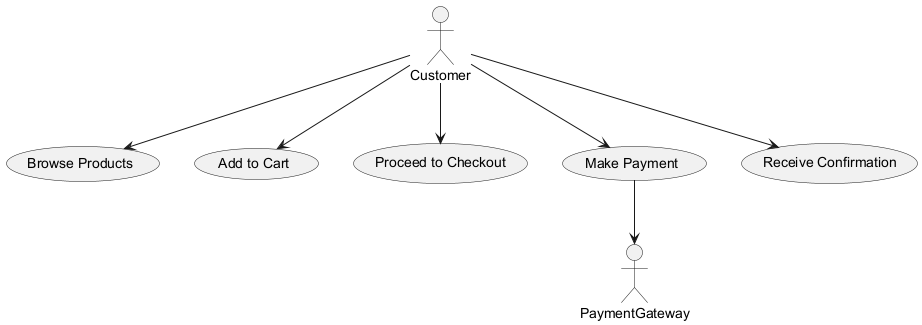

The diagram above was rendered by PlantUML. Its source (embedded in the PNG):
@startuml
actor Customer
actor PaymentGateway

usecase "Browse Products" as UC1
usecase "Add to Cart" as UC2
usecase "Proceed to Checkout" as UC3
usecase "Make Payment" as UC4
usecase "Receive Confirmation" as UC5

Customer --> UC1
Customer --> UC2
Customer --> UC3
Customer --> UC4
UC4 --> PaymentGateway
Customer --> UC5

@enduml